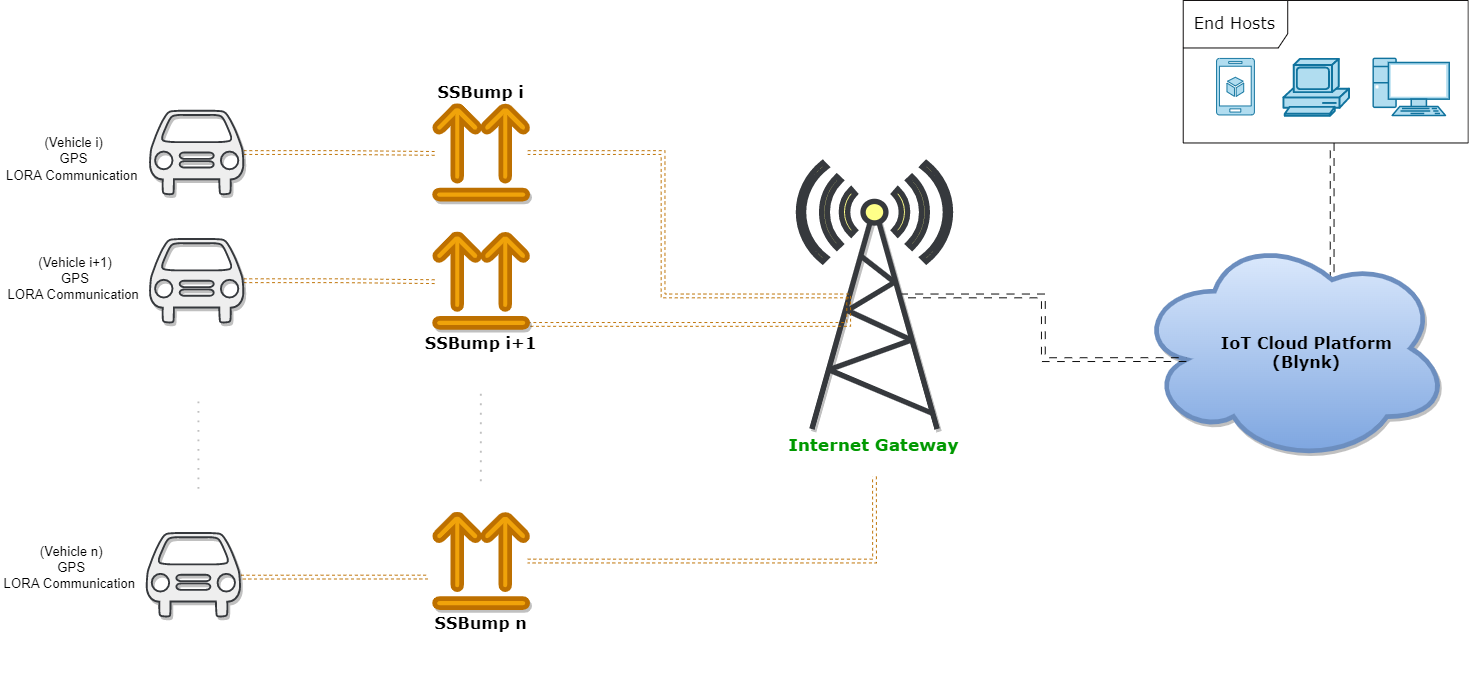

The diagram above was exported from draw.io. Its source (the exported page's mxGraphModel, read from the mxfile embedded in the PNG):
<mxGraphModel dx="2444" dy="932" grid="0" gridSize="10" guides="1" tooltips="1" connect="1" arrows="1" fold="1" page="1" pageScale="1" pageWidth="850" pageHeight="1100" background="#ffffff" math="0" shadow="0">
  <root>
    <mxCell id="0" />
    <mxCell id="1" parent="0" />
    <mxCell id="r655FnU9GYIfvAnBph7T-23" style="edgeStyle=orthogonalEdgeStyle;shape=link;rounded=0;orthogonalLoop=1;jettySize=auto;html=1;dashed=1;dashPattern=8 8;strokeColor=#000000;exitX=0.625;exitY=0.2;exitDx=0;exitDy=0;exitPerimeter=0;" parent="1" source="r655FnU9GYIfvAnBph7T-24" target="r655FnU9GYIfvAnBph7T-38" edge="1">
      <mxGeometry relative="1" as="geometry">
        <Array as="points">
          <mxPoint x="977" y="350" />
          <mxPoint x="977" y="350" />
        </Array>
      </mxGeometry>
    </mxCell>
    <mxCell id="r655FnU9GYIfvAnBph7T-24" value="" style="ellipse;shape=cloud;whiteSpace=wrap;html=1;strokeWidth=5;shadow=1;fillColor=#dae8fc;strokeColor=#6c8ebf;gradientColor=#7ea6e0;" parent="1" vertex="1">
      <mxGeometry x="770.5" y="415" width="330" height="240" as="geometry" />
    </mxCell>
    <mxCell id="r655FnU9GYIfvAnBph7T-25" value="&lt;font face=&quot;Verdana&quot; style=&quot;font-size: 17px;&quot;&gt;&lt;b&gt;IoT Cloud Platform&lt;br&gt;&lt;/b&gt;&lt;/font&gt;&lt;div style=&quot;font-size: 17px;&quot;&gt;&lt;font face=&quot;Verdana&quot; style=&quot;font-size: 17px;&quot;&gt;&lt;b&gt;(Blynk)&lt;/b&gt;&lt;/font&gt;&lt;/div&gt;" style="text;whiteSpace=wrap;html=1;align=center;" parent="1" vertex="1">
      <mxGeometry x="850" y="513" width="200" height="35" as="geometry" />
    </mxCell>
    <mxCell id="r655FnU9GYIfvAnBph7T-27" style="edgeStyle=orthogonalEdgeStyle;shape=link;rounded=0;orthogonalLoop=1;jettySize=auto;html=1;entryX=0.16;entryY=0.55;entryDx=0;entryDy=0;entryPerimeter=0;dashed=1;dashPattern=8 8;strokeColor=#000000;exitX=0.67;exitY=0.5;exitDx=0;exitDy=0;exitPerimeter=0;" parent="1" source="rIe19Y1fTdR_RJTnkBl7-1" target="r655FnU9GYIfvAnBph7T-24" edge="1">
      <mxGeometry relative="1" as="geometry">
        <mxPoint x="790" y="798" as="sourcePoint" />
      </mxGeometry>
    </mxCell>
    <mxCell id="r655FnU9GYIfvAnBph7T-38" value="&lt;font style=&quot;font-size: 17px;&quot;&gt;End Hosts&lt;/font&gt;" style="shape=umlFrame;whiteSpace=wrap;html=1;rounded=1;shadow=0;comic=0;labelBackgroundColor=none;strokeWidth=1;fontFamily=Verdana;fontSize=12;align=center;width=110;height=50;strokeColor=#030000;" parent="1" vertex="1">
      <mxGeometry x="820" y="169" width="300" height="150" as="geometry" />
    </mxCell>
    <mxCell id="r655FnU9GYIfvAnBph7T-37" value="" style="shape=mxgraph.cisco.computers_and_peripherals.pc;html=1;pointerEvents=1;dashed=0;fillColor=#b1ddf0;strokeColor=#10739e;strokeWidth=2;verticalLabelPosition=bottom;verticalAlign=top;align=center;outlineConnect=0;" parent="1" vertex="1">
      <mxGeometry x="925.5" y="230.5" width="69" height="60" as="geometry" />
    </mxCell>
    <mxCell id="r655FnU9GYIfvAnBph7T-43" style="edgeStyle=orthogonalEdgeStyle;rounded=0;orthogonalLoop=1;jettySize=auto;html=1;entryX=0;entryY=0.51;entryDx=0;entryDy=0;entryPerimeter=0;strokeColor=#BD7000;shape=link;dashed=1;" parent="1" source="r655FnU9GYIfvAnBph7T-44" target="3__VPKTKO6qRB8hYE6JD-4" edge="1">
      <mxGeometry relative="1" as="geometry">
        <mxPoint x="-143.8199999999997" y="382.60000000000014" as="targetPoint" />
      </mxGeometry>
    </mxCell>
    <mxCell id="r655FnU9GYIfvAnBph7T-44" value="" style="shape=mxgraph.signs.transportation.car_1;html=1;pointerEvents=1;fillColor=#eeeeee;strokeColor=#36393d;verticalLabelPosition=bottom;verticalAlign=top;align=center;strokeWidth=2;shadow=1;" parent="1" vertex="1">
      <mxGeometry x="-268" y="285" width="99" height="88" as="geometry" />
    </mxCell>
    <mxCell id="r655FnU9GYIfvAnBph7T-45" value="&lt;div style=&quot;font-size: 14px;&quot;&gt;&lt;/div&gt;&lt;font style=&quot;background-color: rgb(255, 255, 255);&quot; color=&quot;#000000&quot;&gt;&lt;span style=&quot;font-size: 14px;&quot;&gt;(Vehicle&amp;nbsp;&lt;/span&gt;&lt;span style=&quot;font-size: 14px;&quot;&gt;i)&lt;/span&gt;&lt;span style=&quot;font-size: 14px;&quot;&gt;&lt;br&gt;&lt;/span&gt;&lt;/font&gt;&lt;div style=&quot;font-size: 14px;&quot;&gt;&lt;font color=&quot;#000000&quot; style=&quot;font-size: 14px; background-color: rgb(255, 255, 255);&quot;&gt;GPS&lt;/font&gt;&lt;/div&gt;&lt;div style=&quot;font-size: 14px;&quot;&gt;&lt;font color=&quot;#000000&quot; style=&quot;font-size: 14px; background-color: rgb(255, 255, 255);&quot;&gt;LORA Communication&amp;nbsp;&lt;/font&gt;&lt;/div&gt;" style="text;whiteSpace=wrap;html=1;align=center;" parent="1" vertex="1">
      <mxGeometry x="-420" y="304" width="145" height="50" as="geometry" />
    </mxCell>
    <mxCell id="r655FnU9GYIfvAnBph7T-46" style="edgeStyle=orthogonalEdgeStyle;shape=link;rounded=0;orthogonalLoop=1;jettySize=auto;html=1;exitX=0.99;exitY=0.5;exitDx=0;exitDy=0;exitPerimeter=0;entryX=-0.071;entryY=0.673;entryDx=0;entryDy=0;entryPerimeter=0;dashed=1;strokeColor=#BD7000;" parent="1" source="r655FnU9GYIfvAnBph7T-47" target="2htOATF3WEk7nOFzV-jy-2" edge="1">
      <mxGeometry relative="1" as="geometry">
        <mxPoint x="-36.600000000000364" y="778.72" as="targetPoint" />
        <Array as="points">
          <mxPoint x="-174" y="776" />
        </Array>
      </mxGeometry>
    </mxCell>
    <mxCell id="r655FnU9GYIfvAnBph7T-47" value="" style="shape=mxgraph.signs.transportation.car_1;html=1;pointerEvents=1;fillColor=#eeeeee;strokeColor=#36393d;verticalLabelPosition=bottom;verticalAlign=top;align=center;strokeWidth=2;shadow=1;" parent="1" vertex="1">
      <mxGeometry x="-271.5" y="729.5" width="99" height="88" as="geometry" />
    </mxCell>
    <mxCell id="r655FnU9GYIfvAnBph7T-48" value="&lt;div style=&quot;font-size: 14px;&quot;&gt;&lt;font style=&quot;background-color: rgb(255, 255, 255);&quot; color=&quot;#000000&quot;&gt;(Vehicle n)&lt;br&gt;&lt;/font&gt;&lt;/div&gt;&lt;div style=&quot;font-size: 14px;&quot;&gt;&lt;font color=&quot;#000000&quot; style=&quot;font-size: 14px; background-color: rgb(255, 255, 255);&quot;&gt;GPS&lt;/font&gt;&lt;/div&gt;&lt;div style=&quot;font-size: 14px;&quot;&gt;&lt;font color=&quot;#000000&quot; style=&quot;font-size: 14px; background-color: rgb(255, 255, 255);&quot;&gt;LORA Communication&amp;nbsp;&lt;/font&gt;&lt;/div&gt;" style="text;whiteSpace=wrap;html=1;align=center;" parent="1" vertex="1">
      <mxGeometry x="-425" y="734" width="150" height="50" as="geometry" />
    </mxCell>
    <mxCell id="r655FnU9GYIfvAnBph7T-51" value="" style="verticalLabelPosition=bottom;html=1;verticalAlign=top;align=center;strokeColor=#10739e;fillColor=#b1ddf0;shape=mxgraph.azure.mobile_services;pointerEvents=1;" parent="1" vertex="1">
      <mxGeometry x="855" y="230" width="40" height="59.5" as="geometry" />
    </mxCell>
    <mxCell id="r655FnU9GYIfvAnBph7T-57" value="" style="verticalAlign=top;verticalLabelPosition=bottom;labelPosition=center;align=center;html=1;outlineConnect=0;fillColor=#b1ddf0;strokeColor=#10739e;gradientDirection=north;strokeWidth=2;shape=mxgraph.networks.pc;" parent="1" vertex="1">
      <mxGeometry x="1020" y="230" width="80" height="60" as="geometry" />
    </mxCell>
    <mxCell id="rIe19Y1fTdR_RJTnkBl7-1" value="" style="verticalAlign=top;verticalLabelPosition=bottom;labelPosition=center;align=center;html=1;outlineConnect=0;fillColor=#ffff88;strokeColor=#36393d;gradientDirection=north;strokeWidth=3;shape=mxgraph.networks.radio_tower;shadow=1;" parent="1" vertex="1">
      <mxGeometry x="415" y="340" width="160" height="280" as="geometry" />
    </mxCell>
    <mxCell id="rIe19Y1fTdR_RJTnkBl7-2" value="&lt;div style=&quot;&quot;&gt;&lt;font face=&quot;Verdana&quot; size=&quot;1&quot; color=&quot;#009900&quot; style=&quot;&quot;&gt;&lt;b style=&quot;background-color: rgb(255, 255, 255); font-size: 18px;&quot;&gt;Internet Gateway&lt;/b&gt;&lt;/font&gt;&lt;/div&gt;" style="text;whiteSpace=wrap;html=1;align=center;" parent="1" vertex="1">
      <mxGeometry x="403.5" y="620" width="183" height="50" as="geometry" />
    </mxCell>
    <mxCell id="2htOATF3WEk7nOFzV-jy-4" style="edgeStyle=orthogonalEdgeStyle;shape=link;rounded=0;orthogonalLoop=1;jettySize=auto;html=1;entryX=0.33;entryY=0.5;entryDx=0;entryDy=0;entryPerimeter=0;dashed=1;strokeColor=#BD7000;fontSize=17;" parent="1" source="3__VPKTKO6qRB8hYE6JD-4" target="rIe19Y1fTdR_RJTnkBl7-1" edge="1">
      <mxGeometry relative="1" as="geometry" />
    </mxCell>
    <mxCell id="3__VPKTKO6qRB8hYE6JD-4" value="" style="shape=mxgraph.signs.safety.store_right_up_2;html=1;pointerEvents=1;fillColor=#f0a30a;strokeColor=#BD7000;verticalLabelPosition=bottom;verticalAlign=top;align=center;sketch=0;fontColor=#000000;strokeWidth=5;shadow=1;" parent="1" vertex="1">
      <mxGeometry x="32" y="280" width="98" height="98" as="geometry" />
    </mxCell>
    <mxCell id="2htOATF3WEk7nOFzV-jy-1" value="&lt;span style=&quot;font-family: Verdana; font-style: normal; font-variant-ligatures: normal; font-variant-caps: normal; letter-spacing: normal; orphans: 2; text-indent: 0px; text-transform: none; widows: 2; word-spacing: 0px; -webkit-text-stroke-width: 0px; text-decoration-thickness: initial; text-decoration-style: initial; text-decoration-color: initial; float: none; display: inline !important; background-color: rgb(255, 255, 255);&quot;&gt;&lt;font color=&quot;#000000&quot; style=&quot;font-size: 17px;&quot;&gt;&lt;b&gt;SSBump i+1&lt;/b&gt;&lt;/font&gt;&lt;/span&gt;" style="text;whiteSpace=wrap;html=1;align=center;" parent="1" vertex="1">
      <mxGeometry x="11" y="513" width="140" height="80" as="geometry" />
    </mxCell>
    <mxCell id="2htOATF3WEk7nOFzV-jy-6" style="edgeStyle=orthogonalEdgeStyle;shape=link;rounded=0;orthogonalLoop=1;jettySize=auto;html=1;entryX=0.5;entryY=1;entryDx=0;entryDy=0;dashed=1;strokeColor=#BD7000;fontSize=17;" parent="1" source="2htOATF3WEk7nOFzV-jy-2" target="rIe19Y1fTdR_RJTnkBl7-2" edge="1">
      <mxGeometry relative="1" as="geometry" />
    </mxCell>
    <mxCell id="2htOATF3WEk7nOFzV-jy-2" value="" style="shape=mxgraph.signs.safety.store_right_up_2;html=1;pointerEvents=1;fillColor=#f0a30a;strokeColor=#BD7000;verticalLabelPosition=bottom;verticalAlign=top;align=center;fontColor=#000000;strokeWidth=5;perimeterSpacing=0;shadow=1;" parent="1" vertex="1">
      <mxGeometry x="32" y="710" width="98" height="98" as="geometry" />
    </mxCell>
    <mxCell id="2htOATF3WEk7nOFzV-jy-3" value="&lt;span style=&quot;font-family: Verdana; font-style: normal; font-variant-ligatures: normal; font-variant-caps: normal; letter-spacing: normal; orphans: 2; text-indent: 0px; text-transform: none; widows: 2; word-spacing: 0px; -webkit-text-stroke-width: 0px; text-decoration-thickness: initial; text-decoration-style: initial; text-decoration-color: initial; float: none; display: inline !important; background-color: rgb(255, 255, 255);&quot;&gt;&lt;font color=&quot;#000000&quot; style=&quot;font-size: 17px;&quot;&gt;&lt;b style=&quot;&quot;&gt;SSBump n&lt;/b&gt;&lt;/font&gt;&lt;/span&gt;" style="text;whiteSpace=wrap;html=1;align=center;" parent="1" vertex="1">
      <mxGeometry x="11" y="808" width="140" height="80" as="geometry" />
    </mxCell>
    <mxCell id="u-G35txcGGpmWb--zlXf-6" style="edgeStyle=orthogonalEdgeStyle;rounded=0;orthogonalLoop=1;jettySize=auto;html=1;entryX=0;entryY=0.51;entryDx=0;entryDy=0;entryPerimeter=0;strokeColor=#BD7000;shape=link;dashed=1;" parent="1" source="u-G35txcGGpmWb--zlXf-7" target="u-G35txcGGpmWb--zlXf-9" edge="1">
      <mxGeometry relative="1" as="geometry">
        <mxPoint x="-143.8199999999997" y="517.6000000000001" as="targetPoint" />
      </mxGeometry>
    </mxCell>
    <mxCell id="u-G35txcGGpmWb--zlXf-7" value="" style="shape=mxgraph.signs.transportation.car_1;html=1;pointerEvents=1;fillColor=#eeeeee;strokeColor=#36393d;verticalLabelPosition=bottom;verticalAlign=top;align=center;strokeWidth=2;shadow=1;" parent="1" vertex="1">
      <mxGeometry x="-268" y="420" width="99" height="88" as="geometry" />
    </mxCell>
    <mxCell id="u-G35txcGGpmWb--zlXf-8" value="&lt;div style=&quot;font-size: 14px;&quot;&gt;&lt;font style=&quot;background-color: rgb(255, 255, 255);&quot; color=&quot;#000000&quot;&gt;(Vehicle&amp;nbsp;i+1)&lt;br&gt;&lt;/font&gt;&lt;/div&gt;&lt;div style=&quot;font-size: 14px;&quot;&gt;&lt;font color=&quot;#000000&quot; style=&quot;font-size: 14px; background-color: rgb(255, 255, 255);&quot;&gt;GPS&lt;/font&gt;&lt;/div&gt;&lt;div style=&quot;font-size: 14px;&quot;&gt;&lt;font color=&quot;#000000&quot; style=&quot;font-size: 14px; background-color: rgb(255, 255, 255);&quot;&gt;LORA Communication&amp;nbsp;&lt;/font&gt;&lt;/div&gt;" style="text;whiteSpace=wrap;html=1;align=center;" parent="1" vertex="1">
      <mxGeometry x="-421.5" y="430" width="150" height="50" as="geometry" />
    </mxCell>
    <mxCell id="u-G35txcGGpmWb--zlXf-10" style="edgeStyle=orthogonalEdgeStyle;shape=link;rounded=0;orthogonalLoop=1;jettySize=auto;html=1;entryX=0.33;entryY=0.5;entryDx=0;entryDy=0;entryPerimeter=0;dashed=1;strokeColor=#BD7000;fontSize=17;" parent="1" source="u-G35txcGGpmWb--zlXf-9" target="rIe19Y1fTdR_RJTnkBl7-1" edge="1">
      <mxGeometry relative="1" as="geometry">
        <Array as="points">
          <mxPoint x="468" y="510" />
        </Array>
      </mxGeometry>
    </mxCell>
    <mxCell id="u-G35txcGGpmWb--zlXf-9" value="" style="shape=mxgraph.signs.safety.store_right_up_2;html=1;pointerEvents=1;fillColor=#f0a30a;strokeColor=#BD7000;verticalLabelPosition=bottom;verticalAlign=top;align=center;sketch=0;fontColor=#000000;shadow=1;strokeWidth=5;" parent="1" vertex="1">
      <mxGeometry x="32" y="415" width="98" height="98" as="geometry" />
    </mxCell>
    <mxCell id="u-G35txcGGpmWb--zlXf-11" value="&lt;span style=&quot;font-style: normal; font-variant-ligatures: normal; font-variant-caps: normal; letter-spacing: normal; orphans: 2; text-indent: 0px; text-transform: none; widows: 2; word-spacing: 0px; -webkit-text-stroke-width: 0px; text-decoration-thickness: initial; text-decoration-style: initial; text-decoration-color: initial; float: none; background-color: rgb(255, 255, 255); display: inline !important;&quot;&gt;&lt;font face=&quot;Verdana&quot; size=&quot;1&quot; color=&quot;#000000&quot; style=&quot;&quot;&gt;&lt;b style=&quot;font-size: 17px;&quot;&gt;SSBump i&lt;/b&gt;&lt;/font&gt;&lt;/span&gt;" style="text;whiteSpace=wrap;html=1;align=center;" parent="1" vertex="1">
      <mxGeometry x="11" y="249" width="140" height="80" as="geometry" />
    </mxCell>
    <mxCell id="u-G35txcGGpmWb--zlXf-15" value="" style="endArrow=none;dashed=1;html=1;dashPattern=1 4;strokeWidth=2;rounded=1;strokeColor=#FFFFFF;fontSize=17;shape=link;width=296.25;targetPerimeterSpacing=7;shadow=1;fillColor=#f5f5f5;" parent="1" edge="1">
      <mxGeometry width="50" height="50" relative="1" as="geometry">
        <mxPoint x="-70" y="680" as="sourcePoint" />
        <mxPoint x="-70" y="580" as="targetPoint" />
      </mxGeometry>
    </mxCell>
  </root>
</mxGraphModel>